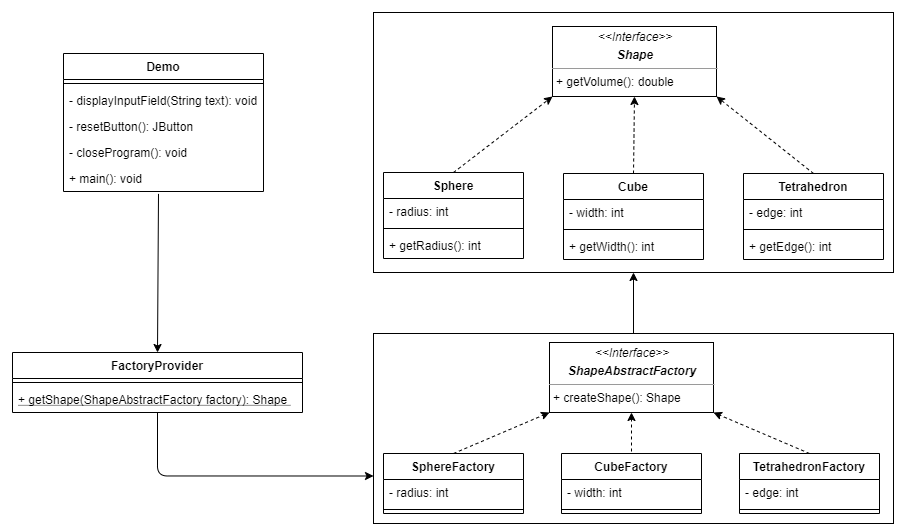

The diagram above was exported from draw.io. Its source (the exported page's mxGraphModel, read from the mxfile embedded in the PNG):
<mxGraphModel dx="1221" dy="622" grid="1" gridSize="10" guides="1" tooltips="1" connect="1" arrows="1" fold="1" page="1" pageScale="1" pageWidth="827" pageHeight="1169" math="0" shadow="0">
  <root>
    <mxCell id="0" />
    <mxCell id="1" parent="0" />
    <mxCell id="EzkyADYGPv9ndqk4UQNl-34" value="" style="rounded=0;whiteSpace=wrap;html=1;" parent="1" vertex="1">
      <mxGeometry x="399" y="39" width="520" height="260" as="geometry" />
    </mxCell>
    <mxCell id="EzkyADYGPv9ndqk4UQNl-12" value="Sphere" style="swimlane;fontStyle=1;align=center;verticalAlign=top;childLayout=stackLayout;horizontal=1;startSize=26;horizontalStack=0;resizeParent=1;resizeParentMax=0;resizeLast=0;collapsible=1;marginBottom=0;" parent="1" vertex="1">
      <mxGeometry x="409" y="199" width="140" height="86" as="geometry" />
    </mxCell>
    <mxCell id="EzkyADYGPv9ndqk4UQNl-13" value="- radius: int" style="text;strokeColor=none;fillColor=none;align=left;verticalAlign=top;spacingLeft=4;spacingRight=4;overflow=hidden;rotatable=0;points=[[0,0.5],[1,0.5]];portConstraint=eastwest;" parent="EzkyADYGPv9ndqk4UQNl-12" vertex="1">
      <mxGeometry y="26" width="140" height="26" as="geometry" />
    </mxCell>
    <mxCell id="EzkyADYGPv9ndqk4UQNl-14" value="" style="line;strokeWidth=1;fillColor=none;align=left;verticalAlign=middle;spacingTop=-1;spacingLeft=3;spacingRight=3;rotatable=0;labelPosition=right;points=[];portConstraint=eastwest;" parent="EzkyADYGPv9ndqk4UQNl-12" vertex="1">
      <mxGeometry y="52" width="140" height="8" as="geometry" />
    </mxCell>
    <mxCell id="EzkyADYGPv9ndqk4UQNl-15" value="+ getRadius(): int" style="text;strokeColor=none;fillColor=none;align=left;verticalAlign=top;spacingLeft=4;spacingRight=4;overflow=hidden;rotatable=0;points=[[0,0.5],[1,0.5]];portConstraint=eastwest;" parent="EzkyADYGPv9ndqk4UQNl-12" vertex="1">
      <mxGeometry y="60" width="140" height="26" as="geometry" />
    </mxCell>
    <mxCell id="EzkyADYGPv9ndqk4UQNl-17" value="&lt;p style=&quot;margin: 0px ; margin-top: 4px ; text-align: center&quot;&gt;&lt;i&gt;&amp;lt;&amp;lt;Interface&amp;gt;&amp;gt;&lt;/i&gt;&lt;/p&gt;&lt;p style=&quot;margin: 0px ; margin-top: 4px ; text-align: center&quot;&gt;&lt;i&gt;&lt;b&gt;Shape&lt;/b&gt;&lt;/i&gt;&lt;/p&gt;&lt;hr size=&quot;1&quot;&gt;&lt;p style=&quot;margin: 0px ; margin-left: 4px&quot;&gt;+ getVolume(): double&lt;/p&gt;" style="verticalAlign=top;align=left;overflow=fill;fontSize=12;fontFamily=Helvetica;html=1;" parent="1" vertex="1">
      <mxGeometry x="578" y="53" width="164" height="70" as="geometry" />
    </mxCell>
    <mxCell id="EzkyADYGPv9ndqk4UQNl-19" value="Cube" style="swimlane;fontStyle=1;align=center;verticalAlign=top;childLayout=stackLayout;horizontal=1;startSize=26;horizontalStack=0;resizeParent=1;resizeParentMax=0;resizeLast=0;collapsible=1;marginBottom=0;" parent="1" vertex="1">
      <mxGeometry x="589" y="200" width="140" height="86" as="geometry" />
    </mxCell>
    <mxCell id="EzkyADYGPv9ndqk4UQNl-20" value="- width: int" style="text;strokeColor=none;fillColor=none;align=left;verticalAlign=top;spacingLeft=4;spacingRight=4;overflow=hidden;rotatable=0;points=[[0,0.5],[1,0.5]];portConstraint=eastwest;" parent="EzkyADYGPv9ndqk4UQNl-19" vertex="1">
      <mxGeometry y="26" width="140" height="26" as="geometry" />
    </mxCell>
    <mxCell id="EzkyADYGPv9ndqk4UQNl-22" value="" style="line;strokeWidth=1;fillColor=none;align=left;verticalAlign=middle;spacingTop=-1;spacingLeft=3;spacingRight=3;rotatable=0;labelPosition=right;points=[];portConstraint=eastwest;" parent="EzkyADYGPv9ndqk4UQNl-19" vertex="1">
      <mxGeometry y="52" width="140" height="8" as="geometry" />
    </mxCell>
    <mxCell id="EzkyADYGPv9ndqk4UQNl-23" value="+ getWidth(): int" style="text;strokeColor=none;fillColor=none;align=left;verticalAlign=top;spacingLeft=4;spacingRight=4;overflow=hidden;rotatable=0;points=[[0,0.5],[1,0.5]];portConstraint=eastwest;" parent="EzkyADYGPv9ndqk4UQNl-19" vertex="1">
      <mxGeometry y="60" width="140" height="26" as="geometry" />
    </mxCell>
    <mxCell id="EzkyADYGPv9ndqk4UQNl-24" value="Tetrahedron" style="swimlane;fontStyle=1;align=center;verticalAlign=top;childLayout=stackLayout;horizontal=1;startSize=26;horizontalStack=0;resizeParent=1;resizeParentMax=0;resizeLast=0;collapsible=1;marginBottom=0;" parent="1" vertex="1">
      <mxGeometry x="769" y="200" width="140" height="86" as="geometry" />
    </mxCell>
    <mxCell id="EzkyADYGPv9ndqk4UQNl-25" value="- edge: int" style="text;strokeColor=none;fillColor=none;align=left;verticalAlign=top;spacingLeft=4;spacingRight=4;overflow=hidden;rotatable=0;points=[[0,0.5],[1,0.5]];portConstraint=eastwest;" parent="EzkyADYGPv9ndqk4UQNl-24" vertex="1">
      <mxGeometry y="26" width="140" height="26" as="geometry" />
    </mxCell>
    <mxCell id="EzkyADYGPv9ndqk4UQNl-27" value="" style="line;strokeWidth=1;fillColor=none;align=left;verticalAlign=middle;spacingTop=-1;spacingLeft=3;spacingRight=3;rotatable=0;labelPosition=right;points=[];portConstraint=eastwest;" parent="EzkyADYGPv9ndqk4UQNl-24" vertex="1">
      <mxGeometry y="52" width="140" height="8" as="geometry" />
    </mxCell>
    <mxCell id="EzkyADYGPv9ndqk4UQNl-28" value="+ getEdge(): int" style="text;strokeColor=none;fillColor=none;align=left;verticalAlign=top;spacingLeft=4;spacingRight=4;overflow=hidden;rotatable=0;points=[[0,0.5],[1,0.5]];portConstraint=eastwest;" parent="EzkyADYGPv9ndqk4UQNl-24" vertex="1">
      <mxGeometry y="60" width="140" height="26" as="geometry" />
    </mxCell>
    <mxCell id="EzkyADYGPv9ndqk4UQNl-30" value="" style="endArrow=classic;dashed=1;html=1;rounded=0;endFill=1;exitX=0.5;exitY=0;exitDx=0;exitDy=0;entryX=0;entryY=1;entryDx=0;entryDy=0;" parent="1" source="EzkyADYGPv9ndqk4UQNl-12" target="EzkyADYGPv9ndqk4UQNl-17" edge="1">
      <mxGeometry width="50" height="50" relative="1" as="geometry">
        <mxPoint x="479" y="193" as="sourcePoint" />
        <mxPoint x="589" y="113" as="targetPoint" />
        <Array as="points" />
      </mxGeometry>
    </mxCell>
    <mxCell id="EzkyADYGPv9ndqk4UQNl-31" value="" style="endArrow=classic;dashed=1;html=1;rounded=0;endFill=1;entryX=0.5;entryY=1;entryDx=0;entryDy=0;exitX=0.5;exitY=0;exitDx=0;exitDy=0;" parent="1" source="EzkyADYGPv9ndqk4UQNl-19" target="EzkyADYGPv9ndqk4UQNl-17" edge="1">
      <mxGeometry width="50" height="50" relative="1" as="geometry">
        <mxPoint x="673" y="199" as="sourcePoint" />
        <mxPoint x="661" y="120" as="targetPoint" />
      </mxGeometry>
    </mxCell>
    <mxCell id="EzkyADYGPv9ndqk4UQNl-32" value="" style="endArrow=classic;dashed=1;html=1;rounded=0;endFill=1;entryX=1;entryY=1;entryDx=0;entryDy=0;exitX=0.5;exitY=0;exitDx=0;exitDy=0;" parent="1" source="EzkyADYGPv9ndqk4UQNl-24" target="EzkyADYGPv9ndqk4UQNl-17" edge="1">
      <mxGeometry width="50" height="50" relative="1" as="geometry">
        <mxPoint x="871" y="189" as="sourcePoint" />
        <mxPoint x="683.0600000000001" y="125.03000000000003" as="targetPoint" />
      </mxGeometry>
    </mxCell>
    <mxCell id="EzkyADYGPv9ndqk4UQNl-35" value="FactoryProvider" style="swimlane;fontStyle=1;align=center;verticalAlign=top;childLayout=stackLayout;horizontal=1;startSize=26;horizontalStack=0;resizeParent=1;resizeParentMax=0;resizeLast=0;collapsible=1;marginBottom=0;" parent="1" vertex="1">
      <mxGeometry x="38" y="379" width="290" height="60" as="geometry" />
    </mxCell>
    <mxCell id="EzkyADYGPv9ndqk4UQNl-38" value="" style="line;strokeWidth=1;fillColor=none;align=left;verticalAlign=middle;spacingTop=-1;spacingLeft=3;spacingRight=3;rotatable=0;labelPosition=right;points=[];portConstraint=eastwest;" parent="EzkyADYGPv9ndqk4UQNl-35" vertex="1">
      <mxGeometry y="26" width="290" height="8" as="geometry" />
    </mxCell>
    <mxCell id="EzkyADYGPv9ndqk4UQNl-39" value="+ getShape(ShapeAbstractFactory factory): Shape " style="text;strokeColor=none;fillColor=none;align=left;verticalAlign=top;spacingLeft=4;spacingRight=4;overflow=hidden;rotatable=0;points=[[0,0.5],[1,0.5]];portConstraint=eastwest;fontStyle=4" parent="EzkyADYGPv9ndqk4UQNl-35" vertex="1">
      <mxGeometry y="34" width="290" height="26" as="geometry" />
    </mxCell>
    <mxCell id="EzkyADYGPv9ndqk4UQNl-41" value="Demo" style="swimlane;fontStyle=1;align=center;verticalAlign=top;childLayout=stackLayout;horizontal=1;startSize=26;horizontalStack=0;resizeParent=1;resizeParentMax=0;resizeLast=0;collapsible=1;marginBottom=0;" parent="1" vertex="1">
      <mxGeometry x="89" y="80" width="200" height="138" as="geometry" />
    </mxCell>
    <mxCell id="EzkyADYGPv9ndqk4UQNl-42" value="" style="line;strokeWidth=1;fillColor=none;align=left;verticalAlign=middle;spacingTop=-1;spacingLeft=3;spacingRight=3;rotatable=0;labelPosition=right;points=[];portConstraint=eastwest;" parent="EzkyADYGPv9ndqk4UQNl-41" vertex="1">
      <mxGeometry y="26" width="200" height="8" as="geometry" />
    </mxCell>
    <mxCell id="EzkyADYGPv9ndqk4UQNl-43" value="- displayInputField(String text): void" style="text;strokeColor=none;fillColor=none;align=left;verticalAlign=top;spacingLeft=4;spacingRight=4;overflow=hidden;rotatable=0;points=[[0,0.5],[1,0.5]];portConstraint=eastwest;" parent="EzkyADYGPv9ndqk4UQNl-41" vertex="1">
      <mxGeometry y="34" width="200" height="26" as="geometry" />
    </mxCell>
    <mxCell id="EzkyADYGPv9ndqk4UQNl-44" value="- resetButton(): JButton" style="text;strokeColor=none;fillColor=none;align=left;verticalAlign=top;spacingLeft=4;spacingRight=4;overflow=hidden;rotatable=0;points=[[0,0.5],[1,0.5]];portConstraint=eastwest;" parent="EzkyADYGPv9ndqk4UQNl-41" vertex="1">
      <mxGeometry y="60" width="200" height="26" as="geometry" />
    </mxCell>
    <mxCell id="EzkyADYGPv9ndqk4UQNl-47" value="- closeProgram(): void" style="text;strokeColor=none;fillColor=none;align=left;verticalAlign=top;spacingLeft=4;spacingRight=4;overflow=hidden;rotatable=0;points=[[0,0.5],[1,0.5]];portConstraint=eastwest;" parent="EzkyADYGPv9ndqk4UQNl-41" vertex="1">
      <mxGeometry y="86" width="200" height="26" as="geometry" />
    </mxCell>
    <mxCell id="EzkyADYGPv9ndqk4UQNl-45" value="+ main(): void" style="text;strokeColor=none;fillColor=none;align=left;verticalAlign=top;spacingLeft=4;spacingRight=4;overflow=hidden;rotatable=0;points=[[0,0.5],[1,0.5]];portConstraint=eastwest;" parent="EzkyADYGPv9ndqk4UQNl-41" vertex="1">
      <mxGeometry y="112" width="200" height="26" as="geometry" />
    </mxCell>
    <mxCell id="aH3p2iuEVzTCNHuS2mPt-22" style="edgeStyle=orthogonalEdgeStyle;rounded=0;orthogonalLoop=1;jettySize=auto;html=1;exitX=0.5;exitY=0;exitDx=0;exitDy=0;entryX=0.5;entryY=1;entryDx=0;entryDy=0;" edge="1" parent="1" source="aH3p2iuEVzTCNHuS2mPt-1" target="EzkyADYGPv9ndqk4UQNl-34">
      <mxGeometry relative="1" as="geometry" />
    </mxCell>
    <mxCell id="aH3p2iuEVzTCNHuS2mPt-1" value="" style="rounded=0;whiteSpace=wrap;html=1;" vertex="1" parent="1">
      <mxGeometry x="399" y="360" width="520" height="190" as="geometry" />
    </mxCell>
    <mxCell id="aH3p2iuEVzTCNHuS2mPt-6" value="&lt;p style=&quot;margin: 0px ; margin-top: 4px ; text-align: center&quot;&gt;&lt;i&gt;&amp;lt;&amp;lt;Interface&amp;gt;&amp;gt;&lt;/i&gt;&lt;/p&gt;&lt;p style=&quot;margin: 0px ; margin-top: 4px ; text-align: center&quot;&gt;&lt;i&gt;&lt;b&gt;ShapeAbstractFactory&lt;/b&gt;&lt;/i&gt;&lt;/p&gt;&lt;hr size=&quot;1&quot;&gt;&lt;p style=&quot;margin: 0px ; margin-left: 4px&quot;&gt;+ createShape(): Shape&lt;/p&gt;" style="verticalAlign=top;align=left;overflow=fill;fontSize=12;fontFamily=Helvetica;html=1;" vertex="1" parent="1">
      <mxGeometry x="575" y="369" width="164" height="70" as="geometry" />
    </mxCell>
    <mxCell id="aH3p2iuEVzTCNHuS2mPt-15" value="" style="endArrow=classic;dashed=1;html=1;rounded=0;endFill=1;exitX=0.5;exitY=0;exitDx=0;exitDy=0;entryX=0;entryY=1;entryDx=0;entryDy=0;" edge="1" parent="1" source="aH3p2iuEVzTCNHuS2mPt-26" target="aH3p2iuEVzTCNHuS2mPt-6">
      <mxGeometry width="50" height="50" relative="1" as="geometry">
        <mxPoint x="480" y="488" as="sourcePoint" />
        <mxPoint x="589" y="403" as="targetPoint" />
        <Array as="points" />
      </mxGeometry>
    </mxCell>
    <mxCell id="aH3p2iuEVzTCNHuS2mPt-16" value="" style="endArrow=classic;dashed=1;html=1;rounded=0;endFill=1;entryX=0.5;entryY=1;entryDx=0;entryDy=0;exitX=0.5;exitY=0;exitDx=0;exitDy=0;" edge="1" parent="1">
      <mxGeometry width="50" height="50" relative="1" as="geometry">
        <mxPoint x="657" y="490" as="sourcePoint" />
        <mxPoint x="657" y="439" as="targetPoint" />
      </mxGeometry>
    </mxCell>
    <mxCell id="aH3p2iuEVzTCNHuS2mPt-17" value="" style="endArrow=classic;dashed=1;html=1;rounded=0;endFill=1;entryX=1;entryY=1;entryDx=0;entryDy=0;exitX=0.5;exitY=0;exitDx=0;exitDy=0;" edge="1" parent="1" source="aH3p2iuEVzTCNHuS2mPt-35" target="aH3p2iuEVzTCNHuS2mPt-6">
      <mxGeometry width="50" height="50" relative="1" as="geometry">
        <mxPoint x="838.9999999999998" y="489" as="sourcePoint" />
        <mxPoint x="683.0600000000001" y="415.03000000000003" as="targetPoint" />
      </mxGeometry>
    </mxCell>
    <mxCell id="aH3p2iuEVzTCNHuS2mPt-24" value="" style="endArrow=classic;html=1;entryX=0.5;entryY=0;entryDx=0;entryDy=0;exitX=0.475;exitY=1.092;exitDx=0;exitDy=0;exitPerimeter=0;" edge="1" parent="1" source="EzkyADYGPv9ndqk4UQNl-45" target="EzkyADYGPv9ndqk4UQNl-35">
      <mxGeometry width="50" height="50" relative="1" as="geometry">
        <mxPoint x="184" y="218" as="sourcePoint" />
        <mxPoint x="150" y="280" as="targetPoint" />
      </mxGeometry>
    </mxCell>
    <mxCell id="aH3p2iuEVzTCNHuS2mPt-25" value="" style="edgeStyle=segmentEdgeStyle;endArrow=classic;html=1;entryX=0;entryY=0.75;entryDx=0;entryDy=0;exitX=0.5;exitY=1;exitDx=0;exitDy=0;" edge="1" parent="1" source="EzkyADYGPv9ndqk4UQNl-35" target="aH3p2iuEVzTCNHuS2mPt-1">
      <mxGeometry width="50" height="50" relative="1" as="geometry">
        <mxPoint x="260" y="480" as="sourcePoint" />
        <mxPoint x="310" y="430" as="targetPoint" />
        <Array as="points">
          <mxPoint x="183" y="502" />
        </Array>
      </mxGeometry>
    </mxCell>
    <mxCell id="aH3p2iuEVzTCNHuS2mPt-26" value="SphereFactory" style="swimlane;fontStyle=1;align=center;verticalAlign=top;childLayout=stackLayout;horizontal=1;startSize=26;horizontalStack=0;resizeParent=1;resizeParentMax=0;resizeLast=0;collapsible=1;marginBottom=0;" vertex="1" parent="1">
      <mxGeometry x="409" y="480" width="140" height="60" as="geometry" />
    </mxCell>
    <mxCell id="aH3p2iuEVzTCNHuS2mPt-27" value="- radius: int" style="text;strokeColor=none;fillColor=none;align=left;verticalAlign=top;spacingLeft=4;spacingRight=4;overflow=hidden;rotatable=0;points=[[0,0.5],[1,0.5]];portConstraint=eastwest;" vertex="1" parent="aH3p2iuEVzTCNHuS2mPt-26">
      <mxGeometry y="26" width="140" height="26" as="geometry" />
    </mxCell>
    <mxCell id="aH3p2iuEVzTCNHuS2mPt-28" value="" style="line;strokeWidth=1;fillColor=none;align=left;verticalAlign=middle;spacingTop=-1;spacingLeft=3;spacingRight=3;rotatable=0;labelPosition=right;points=[];portConstraint=eastwest;" vertex="1" parent="aH3p2iuEVzTCNHuS2mPt-26">
      <mxGeometry y="52" width="140" height="8" as="geometry" />
    </mxCell>
    <mxCell id="aH3p2iuEVzTCNHuS2mPt-31" value="CubeFactory" style="swimlane;fontStyle=1;align=center;verticalAlign=top;childLayout=stackLayout;horizontal=1;startSize=26;horizontalStack=0;resizeParent=1;resizeParentMax=0;resizeLast=0;collapsible=1;marginBottom=0;" vertex="1" parent="1">
      <mxGeometry x="587" y="480" width="140" height="60" as="geometry" />
    </mxCell>
    <mxCell id="aH3p2iuEVzTCNHuS2mPt-32" value="- width: int" style="text;strokeColor=none;fillColor=none;align=left;verticalAlign=top;spacingLeft=4;spacingRight=4;overflow=hidden;rotatable=0;points=[[0,0.5],[1,0.5]];portConstraint=eastwest;" vertex="1" parent="aH3p2iuEVzTCNHuS2mPt-31">
      <mxGeometry y="26" width="140" height="26" as="geometry" />
    </mxCell>
    <mxCell id="aH3p2iuEVzTCNHuS2mPt-33" value="" style="line;strokeWidth=1;fillColor=none;align=left;verticalAlign=middle;spacingTop=-1;spacingLeft=3;spacingRight=3;rotatable=0;labelPosition=right;points=[];portConstraint=eastwest;" vertex="1" parent="aH3p2iuEVzTCNHuS2mPt-31">
      <mxGeometry y="52" width="140" height="8" as="geometry" />
    </mxCell>
    <mxCell id="aH3p2iuEVzTCNHuS2mPt-35" value="TetrahedronFactory" style="swimlane;fontStyle=1;align=center;verticalAlign=top;childLayout=stackLayout;horizontal=1;startSize=26;horizontalStack=0;resizeParent=1;resizeParentMax=0;resizeLast=0;collapsible=1;marginBottom=0;" vertex="1" parent="1">
      <mxGeometry x="765" y="480" width="140" height="60" as="geometry" />
    </mxCell>
    <mxCell id="aH3p2iuEVzTCNHuS2mPt-36" value="- edge: int" style="text;strokeColor=none;fillColor=none;align=left;verticalAlign=top;spacingLeft=4;spacingRight=4;overflow=hidden;rotatable=0;points=[[0,0.5],[1,0.5]];portConstraint=eastwest;" vertex="1" parent="aH3p2iuEVzTCNHuS2mPt-35">
      <mxGeometry y="26" width="140" height="26" as="geometry" />
    </mxCell>
    <mxCell id="aH3p2iuEVzTCNHuS2mPt-37" value="" style="line;strokeWidth=1;fillColor=none;align=left;verticalAlign=middle;spacingTop=-1;spacingLeft=3;spacingRight=3;rotatable=0;labelPosition=right;points=[];portConstraint=eastwest;" vertex="1" parent="aH3p2iuEVzTCNHuS2mPt-35">
      <mxGeometry y="52" width="140" height="8" as="geometry" />
    </mxCell>
  </root>
</mxGraphModel>